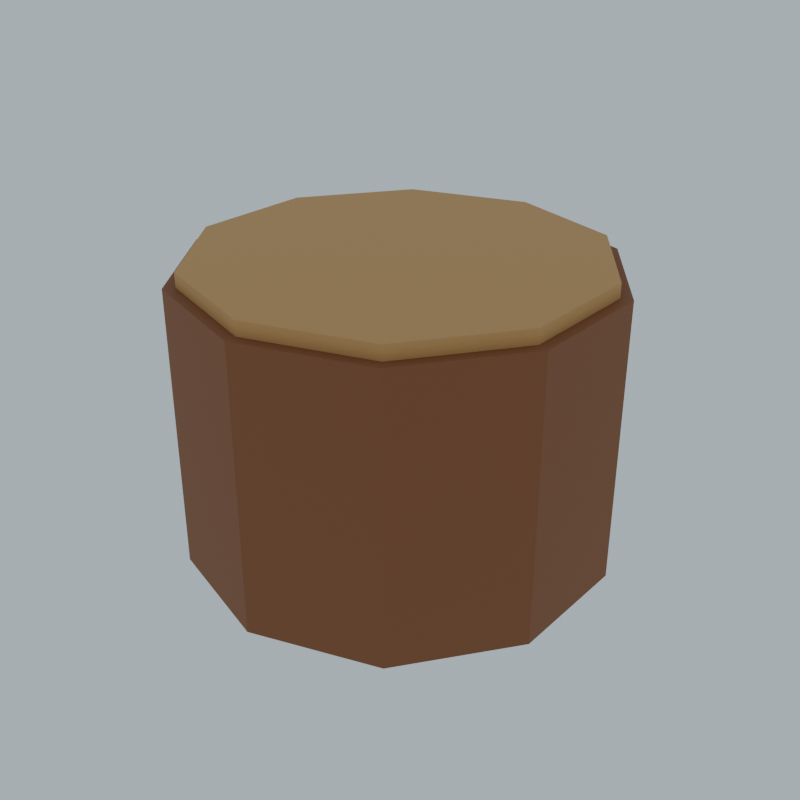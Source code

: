 # Source: ENV_Greenwood_Stump_V1.blend  (saved by Blender 4.3.34; exported with 4.5.12 LTS)
import bpy
from mathutils import Matrix  # noqa: F401  (used for matrix-valued properties, if any)

bpy.ops.wm.read_factory_settings(use_empty=True)
scene = bpy.context.scene
scene.name = 'Scene'

# ---- collections
col_collection = bpy.data.collections.new('Collection'); scene.collection.children.link(col_collection)

# ---- materials (node trees are filled in below, after node groups)
mat_palette_135_82_46 = bpy.data.materials.new('Palette_135_82_46')
mat_palette_135_82_46.diffuse_color = (0.2429, 0.08354, 0.02721, 1.0)
mat_palette_199_150_92 = bpy.data.materials.new('Palette_199_150_92')
mat_palette_199_150_92.diffuse_color = (0.5705, 0.307, 0.1065, 1.0)

# ---- material node trees
mat_palette_135_82_46.use_nodes = True; mat_palette_135_82_46.node_tree.nodes.clear()
_N = mat_palette_135_82_46.node_tree.nodes; _L = mat_palette_135_82_46.node_tree.links
n0 = _N.new('ShaderNodeBsdfPrincipled'); n0.name = 'Principled BSDF'; n0.location = (10, 300)
n0.inputs[0].default_value = (0.2429, 0.08354, 0.02721, 1.0)
n0.inputs[2].default_value = 0.72
n1 = _N.new('ShaderNodeOutputMaterial'); n1.name = 'Material Output'; n1.location = (300, 300)
_L.new(n0.outputs[0], n1.inputs[0])
n1.is_active_output = True
mat_palette_199_150_92.use_nodes = True; mat_palette_199_150_92.node_tree.nodes.clear()
_N = mat_palette_199_150_92.node_tree.nodes; _L = mat_palette_199_150_92.node_tree.links
n0 = _N.new('ShaderNodeBsdfPrincipled'); n0.name = 'Principled BSDF'; n0.location = (10, 300)
n0.inputs[0].default_value = (0.5705, 0.307, 0.1065, 1.0)
n0.inputs[2].default_value = 0.72
n1 = _N.new('ShaderNodeOutputMaterial'); n1.name = 'Material Output'; n1.location = (300, 300)
_L.new(n0.outputs[0], n1.inputs[0])
n1.is_active_output = True

# ---- world
world_world = bpy.data.worlds.new('World'); scene.world = world_world
world_world.use_nodes = True; world_world.node_tree.nodes.clear()
_N = world_world.node_tree.nodes; _L = world_world.node_tree.links
n0 = _N.new('ShaderNodeOutputWorld'); n0.name = 'World Output'; n0.location = (300, 300)
n1 = _N.new('ShaderNodeBackground'); n1.name = 'Background'; n1.location = (10, 300)
n1.inputs[0].default_value = (0.72, 0.85, 0.92, 1.0)
n1.inputs[1].default_value = 0.65
_L.new(n1.outputs[0], n0.inputs[0])
n0.is_active_output = True
world_world.color = (0.05088, 0.05088, 0.05088)
world_world.sun_shadow_jitter_overblur = 0.0

# ---- meshes
me_cylinder_011 = bpy.data.meshes.new('Cylinder.011')
me_cylinder_011.from_pydata([(0.0, 0.9, -0.6), (0.0, 0.9, 0.6), (0.529, 0.7281, -0.6), (0.529, 0.7281, 0.6), (0.856, 0.2781, -0.6), (0.856, 0.2781, 0.6), (0.856, -0.2781, -0.6), (0.856, -0.2781, 0.6), (0.529, -0.7281, -0.6), (0.529, -0.7281, 0.6), (0.0, -0.9, -0.6), (0.0, -0.9, 0.6), (-0.529, -0.7281, -0.6), (-0.529, -0.7281, 0.6), (-0.856, -0.2781, -0.6), (-0.856, -0.2781, 0.6), (-0.856, 0.2781, -0.6), (-0.856, 0.2781, 0.6), (-0.529, 0.7281, -0.6), (-0.529, 0.7281, 0.6)], [], [(1, 2, 0), (3, 4, 2), (5, 6, 4), (7, 8, 6), (9, 10, 8), (11, 12, 10), (13, 14, 12), (15, 16, 14), (17, 9, 5), (17, 18, 16), (19, 0, 18), (6, 14, 18), (1, 3, 2), (3, 5, 4), (5, 7, 6), (7, 9, 8), (9, 11, 10), (11, 13, 12), (13, 15, 14), (15, 17, 16), (5, 3, 1), (1, 19, 17), (17, 15, 13), (13, 11, 9), (9, 7, 5), (5, 1, 17), (17, 13, 9), (17, 19, 18), (19, 1, 0), (18, 0, 2), (2, 4, 6), (6, 8, 10), (10, 12, 14), (14, 16, 18), (18, 2, 6), (6, 10, 14)])
_uv = me_cylinder_011.uv_layers.new(name='UVMap')
_uv.uv.foreach_set('vector', [1.0, 1.0, 0.9, 0.5, 1.0, 0.5, 0.9, 1.0, 0.8, 0.5, 0.9, 0.5, 0.8, 1.0, 0.7, 0.5, 0.8, 0.5, 0.7, 1.0, 0.6, 0.5, 0.7, 0.5, 0.6, 1.0, 0.5, 0.5, 0.6, 0.5, 0.5, 1.0, 0.4, 0.5, 0.5, 0.5, 0.4, 1.0, 0.3, 0.5, 0.4, 0.5, 0.3, 1.0, 0.2, 0.5, 0.3, 0.5, 0.02175, 0.3242, 0.3911, 0.05584, 0.4783, 0.3242, 0.2, 1.0, 0.1, 0.5, 0.2, 0.5, 0.1, 1.0, -7.451e-08, 0.5, 0.1, 0.5, 0.9783, 0.1758, 0.5217, 0.1758, 0.6089, 0.4442, 1.0, 1.0, 0.9, 1.0, 0.9, 0.5, 0.9, 1.0, 0.8, 1.0, 0.8, 0.5, 0.8, 1.0, 0.7, 1.0, 0.7, 0.5, 0.7, 1.0, 0.6, 1.0, 0.6, 0.5, 0.6, 1.0, 0.5, 1.0, 0.5, 0.5, 0.5, 1.0, 0.4, 1.0, 0.4, 0.5, 0.4, 1.0, 0.3, 1.0, 0.3, 0.5, 0.3, 1.0, 0.2, 1.0, 0.2, 0.5, 0.4783, 0.3242, 0.3911, 0.4442, 0.25, 0.49, 0.25, 0.49, 0.1089, 0.4442, 0.02175, 0.3242, 0.02175, 0.3242, 0.02175, 0.1758, 0.1089, 0.05584, 0.1089, 0.05584, 0.25, 0.01, 0.3911, 0.05584, 0.3911, 0.05584, 0.4783, 0.1758, 0.4783, 0.3242, 0.4783, 0.3242, 0.25, 0.49, 0.02175, 0.3242, 0.02175, 0.3242, 0.1089, 0.05584, 0.3911, 0.05584, 0.2, 1.0, 0.1, 1.0, 0.1, 0.5, 0.1, 1.0, -7.451e-08, 1.0, -7.451e-08, 0.5, 0.6089, 0.4442, 0.75, 0.49, 0.8911, 0.4442, 0.8911, 0.4442, 0.9783, 0.3242, 0.9783, 0.1758, 0.9783, 0.1758, 0.8911, 0.05584, 0.75, 0.01, 0.75, 0.01, 0.6089, 0.05584, 0.5217, 0.1758, 0.5217, 0.1758, 0.5217, 0.3242, 0.6089, 0.4442, 0.6089, 0.4442, 0.8911, 0.4442, 0.9783, 0.1758, 0.9783, 0.1758, 0.75, 0.01, 0.5217, 0.1758])
me_cylinder_011.materials.append(mat_palette_135_82_46)
me_cylinder_011.update()
me_cylinder_012 = bpy.data.meshes.new('Cylinder.012')
me_cylinder_012.from_pydata([(0.0, 0.85, -0.04), (0.0, 0.85, 0.04), (0.4996, 0.6877, -0.04), (0.4996, 0.6877, 0.04), (0.8084, 0.2627, -0.04), (0.8084, 0.2627, 0.04), (0.8084, -0.2627, -0.04), (0.8084, -0.2627, 0.04), (0.4996, -0.6877, -0.04), (0.4996, -0.6877, 0.04), (0.0, -0.85, -0.04), (0.0, -0.85, 0.04), (-0.4996, -0.6877, -0.04), (-0.4996, -0.6877, 0.04), (-0.8084, -0.2627, -0.04), (-0.8084, -0.2627, 0.04), (-0.8084, 0.2627, -0.04), (-0.8084, 0.2627, 0.04), (-0.4996, 0.6877, -0.04), (-0.4996, 0.6877, 0.04)], [], [(1, 2, 0), (3, 4, 2), (5, 6, 4), (7, 8, 6), (9, 10, 8), (11, 12, 10), (13, 14, 12), (15, 16, 14), (17, 9, 5), (17, 18, 16), (19, 0, 18), (6, 10, 14), (1, 3, 2), (3, 5, 4), (5, 7, 6), (7, 9, 8), (9, 11, 10), (11, 13, 12), (13, 15, 14), (15, 17, 16), (5, 3, 1), (1, 19, 17), (17, 15, 13), (13, 11, 9), (9, 7, 5), (5, 1, 17), (17, 13, 9), (17, 19, 18), (19, 1, 0), (18, 0, 2), (2, 4, 6), (6, 8, 10), (10, 12, 14), (14, 16, 18), (18, 2, 14), (2, 6, 14)])
_uv = me_cylinder_012.uv_layers.new(name='UVMap')
_uv.uv.foreach_set('vector', [1.0, 1.0, 0.9, 0.5, 1.0, 0.5, 0.9, 1.0, 0.8, 0.5, 0.9, 0.5, 0.8, 1.0, 0.7, 0.5, 0.8, 0.5, 0.7, 1.0, 0.6, 0.5, 0.7, 0.5, 0.6, 1.0, 0.5, 0.5, 0.6, 0.5, 0.5, 1.0, 0.4, 0.5, 0.5, 0.5, 0.4, 1.0, 0.3, 0.5, 0.4, 0.5, 0.3, 1.0, 0.2, 0.5, 0.3, 0.5, 0.02175, 0.3242, 0.3911, 0.05584, 0.4783, 0.3242, 0.2, 1.0, 0.1, 0.5, 0.2, 0.5, 0.1, 1.0, -7.451e-08, 0.5, 0.1, 0.5, 0.9783, 0.1758, 0.75, 0.01, 0.5217, 0.1758, 1.0, 1.0, 0.9, 1.0, 0.9, 0.5, 0.9, 1.0, 0.8, 1.0, 0.8, 0.5, 0.8, 1.0, 0.7, 1.0, 0.7, 0.5, 0.7, 1.0, 0.6, 1.0, 0.6, 0.5, 0.6, 1.0, 0.5, 1.0, 0.5, 0.5, 0.5, 1.0, 0.4, 1.0, 0.4, 0.5, 0.4, 1.0, 0.3, 1.0, 0.3, 0.5, 0.3, 1.0, 0.2, 1.0, 0.2, 0.5, 0.4783, 0.3242, 0.3911, 0.4442, 0.25, 0.49, 0.25, 0.49, 0.1089, 0.4442, 0.02175, 0.3242, 0.02175, 0.3242, 0.02175, 0.1758, 0.1089, 0.05584, 0.1089, 0.05584, 0.25, 0.01, 0.3911, 0.05584, 0.3911, 0.05584, 0.4783, 0.1758, 0.4783, 0.3242, 0.4783, 0.3242, 0.25, 0.49, 0.02175, 0.3242, 0.02175, 0.3242, 0.1089, 0.05584, 0.3911, 0.05584, 0.2, 1.0, 0.1, 1.0, 0.1, 0.5, 0.1, 1.0, -7.451e-08, 1.0, -7.451e-08, 0.5, 0.6089, 0.4442, 0.75, 0.49, 0.8911, 0.4442, 0.8911, 0.4442, 0.9783, 0.3242, 0.9783, 0.1758, 0.9783, 0.1758, 0.8911, 0.05584, 0.75, 0.01, 0.75, 0.01, 0.6089, 0.05584, 0.5217, 0.1758, 0.5217, 0.1758, 0.5217, 0.3242, 0.6089, 0.4442, 0.6089, 0.4442, 0.8911, 0.4442, 0.5217, 0.1758, 0.8911, 0.4442, 0.9783, 0.1758, 0.5217, 0.1758])
me_cylinder_012.materials.append(mat_palette_199_150_92)
me_cylinder_012.update()

# ---- objects
ob_stump = bpy.data.objects.new('Stump', me_cylinder_011)
ob_cutwood = bpy.data.objects.new('CutWood', me_cylinder_012)

# ---- transforms, parenting, visibility, modifiers, constraints
ob_stump.location = (0.0, 0.0, 0.6)
ob_cutwood.location = (0.0, 0.0, 1.22)

# ---- collection membership
col_collection.objects.link(ob_stump)
col_collection.objects.link(ob_cutwood)

# ---- scene / render settings (as saved in the file)
scene.frame_start = 0; scene.frame_end = 32; scene.frame_set(0)
scene.render.engine = 'CYCLES'
scene.render.resolution_x = 600
scene.render.resolution_y = 600
scene.cycles.use_denoising = False
scene.cycles.samples = 16
bpy.context.view_layer.update()

# ---- added for rendering (the .blend has no active camera): camera
cam_auto = bpy.data.cameras.new('AutoCamera')
cam_auto.lens = 50.0
cam_auto.sensor_width = 36.0
cam_auto.clip_end = 1000.0
ob_auto_camera = bpy.data.objects.new('AutoCamera', cam_auto)
scene.collection.objects.link(ob_auto_camera)
ob_auto_camera.location = (2.57708, -3.0925, 2.69166)
ob_auto_camera.rotation_euler = (1.09748, -7.21219e-08, 0.694738)
scene.camera = ob_auto_camera
bpy.context.view_layer.update()
